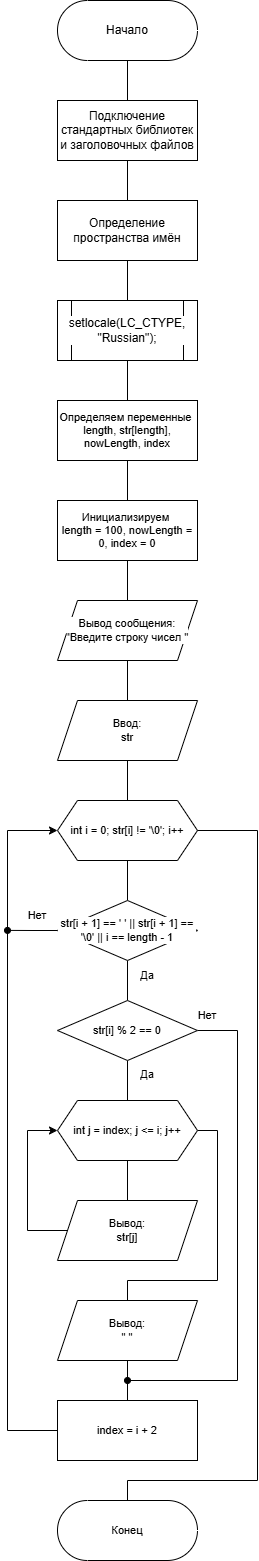

The diagram above was exported from draw.io. Its source (the exported page's mxGraphModel, read from the mxfile embedded in the PNG):
<mxGraphModel dx="1066" dy="836" grid="1" gridSize="10" guides="1" tooltips="1" connect="1" arrows="1" fold="1" page="1" pageScale="1" pageWidth="827" pageHeight="1169" math="0" shadow="0">
  <root>
    <mxCell id="0" />
    <mxCell id="1" parent="0" />
    <mxCell id="pknRDP6iHWzz7hFohfja-4" value="" style="edgeStyle=orthogonalEdgeStyle;rounded=0;orthogonalLoop=1;jettySize=auto;html=1;endArrow=none;endFill=0;" edge="1" parent="1" source="pknRDP6iHWzz7hFohfja-1" target="pknRDP6iHWzz7hFohfja-2">
      <mxGeometry relative="1" as="geometry" />
    </mxCell>
    <mxCell id="pknRDP6iHWzz7hFohfja-1" value="Начало" style="html=1;dashed=0;whiteSpace=wrap;shape=mxgraph.dfd.start" vertex="1" parent="1">
      <mxGeometry x="280" y="80" width="140" height="60" as="geometry" />
    </mxCell>
    <mxCell id="pknRDP6iHWzz7hFohfja-5" value="" style="edgeStyle=orthogonalEdgeStyle;shape=connector;rounded=0;orthogonalLoop=1;jettySize=auto;html=1;strokeColor=default;align=center;verticalAlign=middle;fontFamily=Helvetica;fontSize=11;fontColor=default;labelBackgroundColor=default;endArrow=none;endFill=0;" edge="1" parent="1" source="pknRDP6iHWzz7hFohfja-2" target="pknRDP6iHWzz7hFohfja-3">
      <mxGeometry relative="1" as="geometry" />
    </mxCell>
    <mxCell id="pknRDP6iHWzz7hFohfja-2" value="Подключение стандартных библиотек и заголовочных файлов" style="whiteSpace=wrap;html=1;" vertex="1" parent="1">
      <mxGeometry x="280" y="180" width="140" height="60" as="geometry" />
    </mxCell>
    <mxCell id="pknRDP6iHWzz7hFohfja-20" value="" style="edgeStyle=orthogonalEdgeStyle;shape=connector;rounded=0;orthogonalLoop=1;jettySize=auto;html=1;strokeColor=default;align=center;verticalAlign=middle;fontFamily=Helvetica;fontSize=11;fontColor=default;labelBackgroundColor=default;endArrow=none;endFill=0;" edge="1" parent="1" source="pknRDP6iHWzz7hFohfja-3" target="pknRDP6iHWzz7hFohfja-6">
      <mxGeometry relative="1" as="geometry" />
    </mxCell>
    <mxCell id="pknRDP6iHWzz7hFohfja-3" value="Определение пространства имён" style="whiteSpace=wrap;html=1;" vertex="1" parent="1">
      <mxGeometry x="280" y="280" width="140" height="60" as="geometry" />
    </mxCell>
    <mxCell id="pknRDP6iHWzz7hFohfja-21" value="" style="edgeStyle=orthogonalEdgeStyle;shape=connector;rounded=0;orthogonalLoop=1;jettySize=auto;html=1;strokeColor=default;align=center;verticalAlign=middle;fontFamily=Helvetica;fontSize=11;fontColor=default;labelBackgroundColor=default;endArrow=none;endFill=0;" edge="1" parent="1" source="pknRDP6iHWzz7hFohfja-6" target="pknRDP6iHWzz7hFohfja-7">
      <mxGeometry relative="1" as="geometry" />
    </mxCell>
    <mxCell id="pknRDP6iHWzz7hFohfja-6" value="&lt;div&gt;&lt;span style=&quot;background-color: light-dark(#ffffff, var(--ge-dark-color, #121212)); color: light-dark(rgb(0, 0, 0), rgb(255, 255, 255));&quot;&gt;setlocale(LC_CTYPE, &quot;Russian&quot;);&lt;/span&gt;&lt;/div&gt;" style="shape=process;whiteSpace=wrap;html=1;backgroundOutline=1;fontSize=12;fontFamily=Helvetica;fontColor=default;labelBackgroundColor=default;" vertex="1" parent="1">
      <mxGeometry x="280" y="380" width="140" height="60" as="geometry" />
    </mxCell>
    <mxCell id="pknRDP6iHWzz7hFohfja-22" value="" style="edgeStyle=orthogonalEdgeStyle;shape=connector;rounded=0;orthogonalLoop=1;jettySize=auto;html=1;strokeColor=default;align=center;verticalAlign=middle;fontFamily=Helvetica;fontSize=11;fontColor=default;labelBackgroundColor=default;endArrow=none;endFill=0;" edge="1" parent="1" source="pknRDP6iHWzz7hFohfja-7" target="pknRDP6iHWzz7hFohfja-8">
      <mxGeometry relative="1" as="geometry" />
    </mxCell>
    <mxCell id="pknRDP6iHWzz7hFohfja-7" value="Определяем переменные&amp;nbsp;&lt;div&gt;length, str[length],&lt;/div&gt;&lt;div&gt;nowLength, index&lt;/div&gt;" style="whiteSpace=wrap;html=1;rounded=0;fontFamily=Helvetica;fontSize=11;fontColor=default;labelBackgroundColor=default;" vertex="1" parent="1">
      <mxGeometry x="280" y="480" width="140" height="60" as="geometry" />
    </mxCell>
    <mxCell id="pknRDP6iHWzz7hFohfja-23" value="" style="edgeStyle=orthogonalEdgeStyle;shape=connector;rounded=0;orthogonalLoop=1;jettySize=auto;html=1;strokeColor=default;align=center;verticalAlign=middle;fontFamily=Helvetica;fontSize=11;fontColor=default;labelBackgroundColor=default;endArrow=none;endFill=0;" edge="1" parent="1" source="pknRDP6iHWzz7hFohfja-8" target="pknRDP6iHWzz7hFohfja-10">
      <mxGeometry relative="1" as="geometry" />
    </mxCell>
    <mxCell id="pknRDP6iHWzz7hFohfja-8" value="Инициализируем&amp;nbsp;&lt;div&gt;length = 100, nowLength = 0, index = 0&lt;/div&gt;" style="whiteSpace=wrap;html=1;rounded=0;fontFamily=Helvetica;fontSize=11;fontColor=default;labelBackgroundColor=default;" vertex="1" parent="1">
      <mxGeometry x="280" y="580" width="140" height="60" as="geometry" />
    </mxCell>
    <mxCell id="pknRDP6iHWzz7hFohfja-24" value="" style="edgeStyle=orthogonalEdgeStyle;shape=connector;rounded=0;orthogonalLoop=1;jettySize=auto;html=1;strokeColor=default;align=center;verticalAlign=middle;fontFamily=Helvetica;fontSize=11;fontColor=default;labelBackgroundColor=default;endArrow=none;endFill=0;" edge="1" parent="1" source="pknRDP6iHWzz7hFohfja-10" target="pknRDP6iHWzz7hFohfja-11">
      <mxGeometry relative="1" as="geometry" />
    </mxCell>
    <mxCell id="pknRDP6iHWzz7hFohfja-10" value="Вывод сообщения:&lt;div&gt;&quot;Введите строку чисел &quot;&lt;/div&gt;" style="shape=parallelogram;perimeter=parallelogramPerimeter;whiteSpace=wrap;html=1;fixedSize=1;rounded=0;fontFamily=Helvetica;fontSize=11;fontColor=default;labelBackgroundColor=default;" vertex="1" parent="1">
      <mxGeometry x="280" y="680" width="140" height="60" as="geometry" />
    </mxCell>
    <mxCell id="pknRDP6iHWzz7hFohfja-25" value="" style="edgeStyle=orthogonalEdgeStyle;shape=connector;rounded=0;orthogonalLoop=1;jettySize=auto;html=1;strokeColor=default;align=center;verticalAlign=middle;fontFamily=Helvetica;fontSize=11;fontColor=default;labelBackgroundColor=default;endArrow=none;endFill=0;" edge="1" parent="1" source="pknRDP6iHWzz7hFohfja-11" target="pknRDP6iHWzz7hFohfja-12">
      <mxGeometry relative="1" as="geometry" />
    </mxCell>
    <mxCell id="pknRDP6iHWzz7hFohfja-11" value="Ввод:&lt;div&gt;str&lt;/div&gt;" style="shape=parallelogram;perimeter=parallelogramPerimeter;whiteSpace=wrap;html=1;fixedSize=1;rounded=0;fontFamily=Helvetica;fontSize=11;fontColor=default;labelBackgroundColor=default;" vertex="1" parent="1">
      <mxGeometry x="280" y="780" width="140" height="60" as="geometry" />
    </mxCell>
    <mxCell id="pknRDP6iHWzz7hFohfja-26" value="" style="edgeStyle=orthogonalEdgeStyle;shape=connector;rounded=0;orthogonalLoop=1;jettySize=auto;html=1;strokeColor=default;align=center;verticalAlign=middle;fontFamily=Helvetica;fontSize=11;fontColor=default;labelBackgroundColor=default;endArrow=none;endFill=0;" edge="1" parent="1" source="pknRDP6iHWzz7hFohfja-12" target="pknRDP6iHWzz7hFohfja-13">
      <mxGeometry relative="1" as="geometry" />
    </mxCell>
    <mxCell id="pknRDP6iHWzz7hFohfja-12" value="int i = 0; str[i] != '\0'; i++" style="shape=hexagon;perimeter=hexagonPerimeter2;whiteSpace=wrap;html=1;fixedSize=1;fontFamily=Helvetica;fontSize=11;fontColor=default;labelBackgroundColor=default;" vertex="1" parent="1">
      <mxGeometry x="280" y="880" width="140" height="60" as="geometry" />
    </mxCell>
    <mxCell id="pknRDP6iHWzz7hFohfja-19" value="" style="edgeStyle=orthogonalEdgeStyle;shape=connector;rounded=0;orthogonalLoop=1;jettySize=auto;html=1;strokeColor=default;align=center;verticalAlign=middle;fontFamily=Helvetica;fontSize=11;fontColor=default;labelBackgroundColor=default;endArrow=none;endFill=0;" edge="1" parent="1" source="pknRDP6iHWzz7hFohfja-13" target="pknRDP6iHWzz7hFohfja-14">
      <mxGeometry relative="1" as="geometry" />
    </mxCell>
    <mxCell id="pknRDP6iHWzz7hFohfja-37" style="edgeStyle=orthogonalEdgeStyle;shape=connector;rounded=0;orthogonalLoop=1;jettySize=auto;html=1;exitX=0;exitY=0.5;exitDx=0;exitDy=0;strokeColor=default;align=center;verticalAlign=middle;fontFamily=Helvetica;fontSize=11;fontColor=default;labelBackgroundColor=default;endArrow=oval;endFill=1;" edge="1" parent="1" source="pknRDP6iHWzz7hFohfja-13">
      <mxGeometry relative="1" as="geometry">
        <mxPoint x="230" y="1009.8965517241379" as="targetPoint" />
      </mxGeometry>
    </mxCell>
    <mxCell id="pknRDP6iHWzz7hFohfja-13" value="str[i + 1] == ' ' || str[i + 1] == '\0' || i == length - 1" style="rhombus;whiteSpace=wrap;html=1;fontFamily=Helvetica;fontSize=11;fontColor=default;labelBackgroundColor=default;" vertex="1" parent="1">
      <mxGeometry x="280" y="979.9999999999998" width="140" height="60" as="geometry" />
    </mxCell>
    <mxCell id="pknRDP6iHWzz7hFohfja-18" value="" style="edgeStyle=orthogonalEdgeStyle;shape=connector;rounded=0;orthogonalLoop=1;jettySize=auto;html=1;strokeColor=default;align=center;verticalAlign=middle;fontFamily=Helvetica;fontSize=11;fontColor=default;labelBackgroundColor=default;endArrow=none;endFill=0;" edge="1" parent="1" source="pknRDP6iHWzz7hFohfja-14" target="pknRDP6iHWzz7hFohfja-15">
      <mxGeometry relative="1" as="geometry" />
    </mxCell>
    <mxCell id="pknRDP6iHWzz7hFohfja-33" style="edgeStyle=orthogonalEdgeStyle;shape=connector;rounded=0;orthogonalLoop=1;jettySize=auto;html=1;exitX=1;exitY=0.5;exitDx=0;exitDy=0;strokeColor=default;align=center;verticalAlign=middle;fontFamily=Helvetica;fontSize=11;fontColor=default;labelBackgroundColor=default;endArrow=oval;endFill=1;" edge="1" parent="1" source="pknRDP6iHWzz7hFohfja-14">
      <mxGeometry relative="1" as="geometry">
        <mxPoint x="350" y="1460" as="targetPoint" />
        <Array as="points">
          <mxPoint x="460" y="1110" />
          <mxPoint x="460" y="1460" />
          <mxPoint x="350" y="1460" />
        </Array>
      </mxGeometry>
    </mxCell>
    <mxCell id="pknRDP6iHWzz7hFohfja-14" value="str[i] % 2 == 0" style="rhombus;whiteSpace=wrap;html=1;fontFamily=Helvetica;fontSize=11;fontColor=default;labelBackgroundColor=default;" vertex="1" parent="1">
      <mxGeometry x="280" y="1079.9999999999998" width="140" height="60" as="geometry" />
    </mxCell>
    <mxCell id="pknRDP6iHWzz7hFohfja-17" value="" style="edgeStyle=orthogonalEdgeStyle;shape=connector;rounded=0;orthogonalLoop=1;jettySize=auto;html=1;strokeColor=default;align=center;verticalAlign=middle;fontFamily=Helvetica;fontSize=11;fontColor=default;labelBackgroundColor=default;endArrow=none;endFill=0;" edge="1" parent="1" source="pknRDP6iHWzz7hFohfja-15" target="pknRDP6iHWzz7hFohfja-16">
      <mxGeometry relative="1" as="geometry" />
    </mxCell>
    <mxCell id="pknRDP6iHWzz7hFohfja-31" style="edgeStyle=orthogonalEdgeStyle;shape=connector;rounded=0;orthogonalLoop=1;jettySize=auto;html=1;exitX=1;exitY=0.5;exitDx=0;exitDy=0;entryX=0.5;entryY=0;entryDx=0;entryDy=0;strokeColor=default;align=center;verticalAlign=middle;fontFamily=Helvetica;fontSize=11;fontColor=default;labelBackgroundColor=default;endArrow=none;endFill=0;" edge="1" parent="1" source="pknRDP6iHWzz7hFohfja-15" target="pknRDP6iHWzz7hFohfja-30">
      <mxGeometry relative="1" as="geometry">
        <Array as="points">
          <mxPoint x="440" y="1210" />
          <mxPoint x="440" y="1360" />
          <mxPoint x="350" y="1360" />
        </Array>
      </mxGeometry>
    </mxCell>
    <mxCell id="pknRDP6iHWzz7hFohfja-15" value="int j = index; j &amp;lt;= i; j++" style="shape=hexagon;perimeter=hexagonPerimeter2;whiteSpace=wrap;html=1;fixedSize=1;fontFamily=Helvetica;fontSize=11;fontColor=default;labelBackgroundColor=default;" vertex="1" parent="1">
      <mxGeometry x="280" y="1180" width="140" height="60" as="geometry" />
    </mxCell>
    <mxCell id="pknRDP6iHWzz7hFohfja-29" style="edgeStyle=orthogonalEdgeStyle;shape=connector;rounded=0;orthogonalLoop=1;jettySize=auto;html=1;exitX=0;exitY=0.5;exitDx=0;exitDy=0;entryX=0;entryY=0.5;entryDx=0;entryDy=0;strokeColor=default;align=center;verticalAlign=middle;fontFamily=Helvetica;fontSize=11;fontColor=default;labelBackgroundColor=default;endArrow=classic;endFill=1;" edge="1" parent="1" source="pknRDP6iHWzz7hFohfja-16" target="pknRDP6iHWzz7hFohfja-15">
      <mxGeometry relative="1" as="geometry">
        <Array as="points">
          <mxPoint x="250" y="1310" />
          <mxPoint x="250" y="1210" />
        </Array>
      </mxGeometry>
    </mxCell>
    <mxCell id="pknRDP6iHWzz7hFohfja-16" value="Вывод:&lt;div&gt;str[j]&lt;/div&gt;" style="shape=parallelogram;perimeter=parallelogramPerimeter;whiteSpace=wrap;html=1;fixedSize=1;rounded=0;fontFamily=Helvetica;fontSize=11;fontColor=default;labelBackgroundColor=default;" vertex="1" parent="1">
      <mxGeometry x="280" y="1280" width="140" height="60" as="geometry" />
    </mxCell>
    <mxCell id="pknRDP6iHWzz7hFohfja-27" value="Да" style="text;html=1;whiteSpace=wrap;strokeColor=none;fillColor=none;align=center;verticalAlign=middle;rounded=0;fontFamily=Helvetica;fontSize=11;fontColor=default;labelBackgroundColor=default;" vertex="1" parent="1">
      <mxGeometry x="340" y="1040" width="60" height="30" as="geometry" />
    </mxCell>
    <mxCell id="pknRDP6iHWzz7hFohfja-28" value="Да" style="text;html=1;whiteSpace=wrap;strokeColor=none;fillColor=none;align=center;verticalAlign=middle;rounded=0;fontFamily=Helvetica;fontSize=11;fontColor=default;labelBackgroundColor=default;" vertex="1" parent="1">
      <mxGeometry x="340" y="1139" width="60" height="30" as="geometry" />
    </mxCell>
    <mxCell id="pknRDP6iHWzz7hFohfja-34" style="edgeStyle=orthogonalEdgeStyle;shape=connector;rounded=0;orthogonalLoop=1;jettySize=auto;html=1;exitX=0.5;exitY=1;exitDx=0;exitDy=0;entryX=0.5;entryY=0;entryDx=0;entryDy=0;strokeColor=default;align=center;verticalAlign=middle;fontFamily=Helvetica;fontSize=11;fontColor=default;labelBackgroundColor=default;endArrow=none;endFill=0;" edge="1" parent="1" source="pknRDP6iHWzz7hFohfja-30" target="pknRDP6iHWzz7hFohfja-32">
      <mxGeometry relative="1" as="geometry" />
    </mxCell>
    <mxCell id="pknRDP6iHWzz7hFohfja-30" value="Вывод:&lt;div&gt;&quot; &quot;&lt;/div&gt;" style="shape=parallelogram;perimeter=parallelogramPerimeter;whiteSpace=wrap;html=1;fixedSize=1;rounded=0;fontFamily=Helvetica;fontSize=11;fontColor=default;labelBackgroundColor=default;" vertex="1" parent="1">
      <mxGeometry x="280" y="1380" width="140" height="60" as="geometry" />
    </mxCell>
    <mxCell id="pknRDP6iHWzz7hFohfja-36" style="edgeStyle=orthogonalEdgeStyle;shape=connector;rounded=0;orthogonalLoop=1;jettySize=auto;html=1;exitX=0;exitY=0.5;exitDx=0;exitDy=0;entryX=0;entryY=0.5;entryDx=0;entryDy=0;strokeColor=default;align=center;verticalAlign=middle;fontFamily=Helvetica;fontSize=11;fontColor=default;labelBackgroundColor=default;endArrow=classic;endFill=1;" edge="1" parent="1" source="pknRDP6iHWzz7hFohfja-32" target="pknRDP6iHWzz7hFohfja-12">
      <mxGeometry relative="1" as="geometry">
        <Array as="points">
          <mxPoint x="230" y="1510" />
          <mxPoint x="230" y="910" />
        </Array>
      </mxGeometry>
    </mxCell>
    <mxCell id="pknRDP6iHWzz7hFohfja-32" value="&lt;div&gt;index = i + 2&lt;/div&gt;" style="whiteSpace=wrap;html=1;rounded=0;fontFamily=Helvetica;fontSize=11;fontColor=default;labelBackgroundColor=default;" vertex="1" parent="1">
      <mxGeometry x="280" y="1480" width="140" height="60" as="geometry" />
    </mxCell>
    <mxCell id="pknRDP6iHWzz7hFohfja-35" value="Нет" style="text;html=1;whiteSpace=wrap;strokeColor=none;fillColor=none;align=center;verticalAlign=middle;rounded=0;fontFamily=Helvetica;fontSize=11;fontColor=default;labelBackgroundColor=default;" vertex="1" parent="1">
      <mxGeometry x="400" y="1080" width="60" height="30" as="geometry" />
    </mxCell>
    <mxCell id="pknRDP6iHWzz7hFohfja-38" value="Нет" style="text;html=1;whiteSpace=wrap;strokeColor=none;fillColor=none;align=center;verticalAlign=middle;rounded=0;fontFamily=Helvetica;fontSize=11;fontColor=default;labelBackgroundColor=default;" vertex="1" parent="1">
      <mxGeometry x="230" y="980" width="60" height="30" as="geometry" />
    </mxCell>
    <mxCell id="pknRDP6iHWzz7hFohfja-39" value="Конец" style="html=1;dashed=0;whiteSpace=wrap;shape=mxgraph.dfd.start;fontFamily=Helvetica;fontSize=11;fontColor=default;labelBackgroundColor=default;" vertex="1" parent="1">
      <mxGeometry x="280" y="1580" width="140" height="60" as="geometry" />
    </mxCell>
    <mxCell id="pknRDP6iHWzz7hFohfja-40" style="edgeStyle=orthogonalEdgeStyle;shape=connector;rounded=0;orthogonalLoop=1;jettySize=auto;html=1;exitX=1;exitY=0.5;exitDx=0;exitDy=0;entryX=0.5;entryY=0.5;entryDx=0;entryDy=-30;entryPerimeter=0;strokeColor=default;align=center;verticalAlign=middle;fontFamily=Helvetica;fontSize=11;fontColor=default;labelBackgroundColor=default;endArrow=none;endFill=0;" edge="1" parent="1" source="pknRDP6iHWzz7hFohfja-12" target="pknRDP6iHWzz7hFohfja-39">
      <mxGeometry relative="1" as="geometry">
        <Array as="points">
          <mxPoint x="480" y="910" />
          <mxPoint x="480" y="1560" />
          <mxPoint x="350" y="1560" />
        </Array>
      </mxGeometry>
    </mxCell>
  </root>
</mxGraphModel>